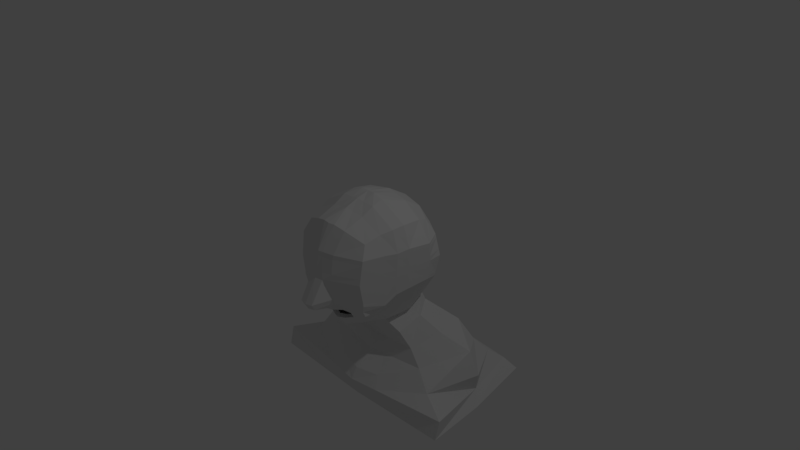 # Source: shanli.blend  (saved by Blender 2.78.0; exported with 4.5.12 LTS)
import bpy
from mathutils import Matrix  # noqa: F401  (used for matrix-valued properties, if any)

bpy.ops.wm.read_factory_settings(use_empty=True)
scene = bpy.context.scene
scene.name = 'Scene'

# ---- collections
col_collection_1 = bpy.data.collections.new('Collection 1'); scene.collection.children.link(col_collection_1)

# ---- materials (node trees are filled in below, after node groups)
mat_material = bpy.data.materials.new('Material')
mat_material.alpha_threshold = 0.0
mat_material.use_transparent_shadow = False
mat_material.roughness = 0.5
mat_material.line_color = (0.0, 0.0, 0.0, 1.0)

# ---- material node trees

# ---- world
world_world = bpy.data.worlds.new('World'); scene.world = world_world
world_world.color = (0.05088, 0.05088, 0.05088)
world_world.use_sun_shadow = False
world_world.sun_shadow_jitter_overblur = 0.0
world_world.cycles.sampling_method = 'MANUAL'

# ---- cameras
cam_camera = bpy.data.cameras.new('Camera')
cam_camera.clip_end = 100.0
cam_camera.lens = 35.0
cam_camera.sensor_width = 32.0
cam_camera.sensor_height = 18.0
cam_camera.ortho_scale = 7.314
cam_camera.dof.focus_distance = 0.0
cam_camera.dof.aperture_fstop = 128.0

# ---- lights
light_lamp = bpy.data.lights.new('Lamp', 'POINT')
light_lamp.transmission_factor = 0.0
light_lamp.cutoff_distance = 30.0
light_lamp.energy = 100.0
light_lamp.shadow_buffer_clip_start = 1.001
light_lamp.shadow_soft_size = 0.1
light_lamp.shadow_maximum_resolution = 0.006
light_lamp.use_absolute_resolution = True

# ---- meshes
me_cube = bpy.data.meshes.new('Cube')
me_cube.from_pydata([(0.0, 1.199e-07, -1.018), (0.3105, 0.0, -0.8504), (0.0, -0.4217, -0.8762), (0.1018, -0.4141, -0.8206), (0.0, 1.601, -1.841), (0.3264, 0.3264, -0.7639), (0.2982, -0.4007, -0.7285), (0.09097, 8.508e-08, -0.9834), (0.6126, -0.151, 0.6175), (0.0, -2.406e-07, 0.8949), (0.0, 0.3507, 0.8194), (0.4765, -0.1657, -0.6317), (0.0, -0.3507, 0.7787), (0.2553, -2.43e-07, 0.8538), (0.3264, 0.3264, 0.7639), (0.6896, -0.1632, -0.2426), (0.7161, -0.1632, 0.3406), (0.2576, -0.3264, 0.7248), (0.7276, -2.384e-07, 0.03788), (0.7542, 0.3507, 0.06928), (0.7439, -3.576e-07, 0.3588), (0.6483, -0.3507, 0.02038), (0.7117, -2.384e-07, -0.2181), (0.7313, 0.3264, -0.196), (0.7639, 0.3264, 0.3264), (0.6538, -0.3264, 0.3427), (0.657, -0.3263, -0.3472), (0.0, -0.8785, -0.002186), (0.1822, -0.8305, 0.008575), (0.0, -0.8194, 0.3507), (0.7036, -0.1753, 0.02064), (0.0, -1.009, -0.3936), (0.2082, -0.7836, -0.3254), (0.2217, -0.7639, 0.3445), (0.2655, -0.1632, 0.8157), (0.0, -0.1753, 0.8464), (0.3375, -0.1708, -0.7653), (0.0, -0.1797, -0.9432), (1.231, 0.7869, -1.86), (1.316, 0.7235, -1.572), (1.175, 0.7005, -1.258), (0.7888, 0.5521, -1.085), (0.5155, 0.4323, -0.8768), (1.5, -0.1935, -1.727), (1.091, -0.007388, -1.619), (0.0, 0.8785, 0.0), (0.3507, 0.8194, 0.0), (0.0, 0.8194, -0.3507), (0.8128, 0.1178, -1.428), (0.0, 0.8194, 0.3507), (0.3264, 0.7639, 0.3264), (0.3264, 0.7639, -0.3264), (0.6174, 0.1556, -1.225), (0.4878, 0.07781, -1.0), (0.4441, 0.3023, -0.7455), (0.4684, 0.0, -0.6684), (0.5113, -0.3454, -0.5508), (0.3021, 0.612, -0.599), (0.0, 0.6563, -0.6432), (0.0, -0.3565, -1.782), (0.599, 0.599, -0.3021), (0.6432, 0.6432, 0.0), (0.599, 0.599, 0.3021), (0.0, -0.2658, -1.635), (0.5704, -0.6037, -0.2899), (0.5536, -0.6432, 0.008151), (0.5664, -0.599, 0.3347), (0.0, 0.01266, -1.452), (0.0, 0.1549, -1.29), (0.0, 0.07781, -1.097), (1.134, 1.459, -1.728), (1.01, 1.259, -1.567), (0.9316, 1.045, -1.326), (0.7629, 0.9036, -1.018), (0.343, 0.6898, -0.8046), (0.0, 0.7341, -0.8489), (0.599, 0.3021, 0.599), (0.6432, -3.576e-07, 0.6432), (0.5501, -0.3021, 0.5786), (0.3021, 0.599, 0.599), (0.0, 0.6432, 0.6432), (0.0, 0.8119, -1.055), (0.249, -0.599, 0.6219), (0.0, -0.6432, 0.6633), (0.0, 1.023, -1.371), (0.0, 1.443, -1.599), (0.0, 1.734, -2.014), (1.285, 1.566, -1.881), (0.5093, 0.5093, -0.5093), (0.5474, -0.5551, -0.4622), (0.0, 0.8742, -2.054), (1.387, 0.6427, -2.01), (0.5093, 0.5093, 0.5093), (0.5093, -0.5093, 0.5093), (1.494, -0.2601, -1.986), (0.0, -0.2653, -2.045), (0.1011, 0.3432, 0.8022), (0.1045, -0.1769, -0.8881), (0.1046, -0.1716, 0.8296), (0.1086, -2.432e-07, 0.8956), (0.09856, -0.3432, 0.7527), (0.1102, -0.8602, -0.005896), (0.1011, -0.9899, -0.3816), (0.06776, -0.8022, 0.3478), (0.1062, 0.7204, -0.8352), (0.2316, 0.04521, -1.446), (0.1748, 0.1551, -1.272), (0.1334, 0.07781, -1.129), (0.3129, 1.386, -1.589), (0.2885, 1.03, -1.357), (0.3513, 1.557, -1.806), (0.4153, -0.306, -1.769), (0.3377, -0.1858, -1.63), (0.2363, 0.8403, -1.043), (0.1086, 0.8602, 0.0), (0.1011, 0.8022, 0.3432), (0.1011, 0.8022, -0.3432), (0.09355, 0.6426, -0.6295), (0.09355, 0.6295, 0.6295), (0.398, 1.682, -1.973), (0.09355, -0.6295, 0.6649), (0.4297, 0.8025, -2.04), (0.4627, -0.2637, -2.027), (0.732, -2.704e-07, 0.1241), (0.7568, 0.3442, 0.1383), (0.6498, -0.3442, 0.1069), (0.0, -0.8626, 0.09312), (0.2271, -0.8045, 0.09346), (0.707, -0.1721, 0.1065), (0.3442, 0.8045, 0.08763), (0.0, 0.8626, 0.09415), (0.6313, 0.6313, 0.0811), (0.557, -0.6313, 0.09582), (0.1066, 0.8446, 0.09213), (0.09005, -0.8446, 0.08989), (0.7411, -3.369e-07, 0.3031), (0.7622, 0.3306, 0.2817), (0.6528, -0.3306, 0.2867), (0.0, -0.8297, 0.2898), (0.2141, -0.7735, 0.2845), (0.3306, 0.7735, 0.2697), (0.0, 0.8297, 0.2898), (0.6066, 0.6066, 0.2496), (0.5641, -0.6066, 0.278), (0.06535, -0.8123, 0.2872), (0.7139, -0.1653, 0.285), (0.1024, 0.8123, 0.2836), (0.5398, 0.3103, -0.5623), (0.5495, -7.947e-08, -0.5183), (0.5584, -0.3204, -0.4373), (0.1968, -0.677, -0.4081), (0.5474, -0.1564, -0.4995), (0.0, -0.7637, -0.4553), (0.0, 0.7107, -0.5457), (0.3102, 0.6626, -0.5081), (0.5392, 0.5392, -0.4402), (0.5462, -0.5925, -0.3833), (0.09606, 0.6958, -0.5341), (0.102, -0.7488, -0.4454), (0.7347, 0.33, -0.1561), (0.7141, -2.384e-07, -0.1796), (0.656, -0.3293, -0.2926), (0.2252, -0.7911, -0.2564), (0.0, -1.052, -0.3102), (0.6914, -0.1651, -0.201), (0.0, 0.8283, -0.298), (0.33, 0.7722, -0.2773), (0.6056, 0.6056, -0.2567), (0.5679, -0.6056, -0.245), (0.1022, 0.811, -0.2916), (0.1025, -1.034, -0.3021), (0.2133, -0.6337, -0.4777), (0.1021, -0.5326, -0.6892), (0.0, -0.5623, -0.7051), (0.3223, -0.598, -0.4906), (0.0, -0.718, -0.5135), (0.1022, -0.7083, -0.4922), (0.26, -0.5059, -0.6195), (0.1011, -0.4794, -0.6561), (0.0, -0.5091, -0.672), (0.305, -0.518, -0.4779), (0.259, -0.4526, -0.5864), (0.2133, -0.6337, -0.4777), (0.3223, -0.598, -0.4906), (0.0, -0.718, -0.5135), (0.1022, -0.7083, -0.4922), (0.3214, -0.5448, -0.4575), (0.2133, -0.6337, -0.4777), (0.3223, -0.598, -0.4906), (0.0, -0.718, -0.5135), (0.1022, -0.7083, -0.4922), (0.197, -0.5583, -0.4657), (0.0, -0.6276, -0.4991), (0.07937, -0.6026, -0.4754)], [], [(70, 38, 91, 87), (1, 5, 54, 55), (110, 70, 87, 119), (5, 57, 88, 54), (97, 36, 6, 3), (3, 6, 177, 172), (36, 11, 56, 6), (6, 56, 89, 174, 177), (52, 106, 105, 48), (53, 107, 106, 52), (58, 117, 104, 75), (84, 109, 108, 85), (44, 112, 111, 43), (1, 7, 107, 53), (81, 113, 109, 84), (48, 105, 112, 44), (99, 13, 14, 96), (96, 14, 79, 118), (13, 77, 76, 14), (14, 76, 92, 79), (141, 49, 115, 146), (165, 169, 116, 47), (153, 157, 117, 58), (43, 111, 122, 94), (75, 104, 113, 81), (90, 86, 119, 121), (49, 80, 118, 115), (95, 90, 121, 122), (98, 100, 17, 34), (34, 17, 78, 8), (100, 120, 82, 17), (17, 82, 93, 78), (160, 22, 23, 159), (159, 23, 60, 167), (148, 55, 54, 147), (147, 54, 88, 155), (135, 136, 24, 20), (20, 24, 76, 77), (136, 142, 62, 24), (24, 62, 92, 76), (145, 16, 25, 137), (137, 25, 66, 143), (16, 8, 78, 25), (25, 78, 93, 66), (164, 161, 26, 15), (151, 149, 56, 11), (161, 168, 64, 26), (149, 156, 89, 56), (170, 102, 32, 162), (162, 32, 64, 168), (158, 176, 171, 150), (150, 171, 174, 89, 156), (144, 139, 33, 103), (103, 33, 82, 120), (139, 143, 66, 33), (33, 66, 93, 82), (1, 55, 11, 36), (13, 34, 8, 77), (135, 20, 16, 145), (20, 77, 8, 16), (7, 1, 36, 97), (160, 164, 15, 22), (99, 98, 34, 13), (148, 151, 11, 55), (72, 40, 39, 71), (108, 71, 70, 110), (112, 63, 59, 111), (106, 68, 67, 105), (71, 39, 38, 70), (113, 73, 72, 109), (57, 5, 42, 74), (107, 69, 68, 106), (73, 41, 40, 72), (117, 57, 74, 104), (109, 72, 71, 108), (7, 0, 69, 107), (74, 42, 41, 73), (105, 67, 63, 112), (104, 74, 73, 113), (39, 44, 43, 38), (146, 115, 50, 140), (140, 50, 62, 142), (115, 118, 79, 50), (50, 79, 92, 62), (169, 166, 51, 116), (157, 154, 57, 117), (166, 167, 60, 51), (154, 155, 88, 57), (41, 52, 48, 40), (5, 1, 53, 42), (111, 59, 95, 122), (38, 43, 94, 91), (40, 48, 44, 39), (121, 119, 87, 91), (42, 53, 52, 41), (122, 121, 91, 94), (85, 108, 110, 4), (9, 35, 98, 99), (0, 7, 97, 37), (29, 103, 120, 83), (138, 144, 103, 29), (152, 175, 176, 158), (163, 31, 102, 170), (12, 83, 120, 100), (35, 12, 100, 98), (10, 96, 118, 80), (9, 99, 96, 10), (2, 3, 172, 173), (37, 97, 3, 2), (4, 110, 119, 86), (27, 101, 134, 126), (46, 129, 131, 61), (114, 133, 129, 46), (18, 123, 128, 30), (28, 65, 132, 127), (101, 28, 127, 134), (21, 125, 132, 65), (30, 128, 125, 21), (19, 61, 131, 124), (18, 19, 124, 123), (45, 130, 133, 114), (126, 134, 144, 138), (129, 140, 142, 131), (133, 146, 140, 129), (123, 135, 145, 128), (127, 132, 143, 139), (134, 127, 139, 144), (125, 137, 143, 132), (128, 145, 137, 125), (124, 131, 142, 136), (123, 124, 136, 135), (130, 141, 146, 133), (31, 152, 158, 102), (51, 60, 155, 154), (116, 51, 154, 157), (22, 15, 151, 148), (32, 150, 156, 64), (102, 158, 150, 32), (26, 64, 156, 149), (15, 26, 149, 151), (23, 147, 155, 60), (22, 148, 147, 23), (47, 116, 157, 153), (27, 163, 170, 101), (46, 61, 167, 166), (114, 46, 166, 169), (18, 30, 164, 160), (28, 162, 168, 65), (101, 170, 162, 28), (21, 65, 168, 161), (30, 21, 161, 164), (19, 159, 167, 61), (18, 160, 159, 19), (45, 114, 169, 165), (177, 174, 180, 181), (172, 177, 181, 178), (173, 172, 178, 179), (180, 174, 183, 186), (174, 171, 182, 183), (171, 176, 185, 182), (176, 175, 184, 185), (183, 182, 187, 188), (185, 184, 189, 190), (182, 185, 190, 187), (188, 187, 191, 180), (190, 189, 192, 193), (187, 190, 193, 191)])
me_cube.materials.append(mat_material)
me_cube.use_remesh_preserve_volume = False
me_cube.use_remesh_preserve_attributes = False
me_cube.use_mirror_vertex_groups = False
me_cube.update()

# ---- objects
ob_cube = bpy.data.objects.new('Cube', me_cube)
ob_lamp = bpy.data.objects.new('Lamp', light_lamp)
ob_camera = bpy.data.objects.new('Camera', cam_camera)

# ---- transforms, parenting, visibility, modifiers, constraints
ob_cube.location = (0.0, 0.0, 0.0)
ob_cube.lock_rotations_4d = False
ob_cube.empty_display_type = 'ARROWS'
ob_cube.lineart.crease_threshold = 0.0
_m = ob_cube.modifiers.new('Mirror', 'MIRROR')
_m.use_clip = True
ob_lamp.location = (4.076, 1.005, 5.904)
ob_lamp.rotation_euler = (0.6503, 0.05522, 1.866)
ob_lamp.lock_rotations_4d = False
ob_lamp.empty_display_type = 'ARROWS'
ob_lamp.color = (0.0, 0.0, 0.0, 0.0)
ob_lamp.lineart.crease_threshold = 0.0
ob_camera.location = (7.481, -6.508, 5.344)
ob_camera.rotation_euler = (1.109, 0.0, 0.8149)
ob_camera.lock_rotations_4d = False
ob_camera.empty_display_type = 'ARROWS'
ob_camera.color = (0.0, 0.0, 0.0, 0.0)
ob_camera.display_type = 'WIRE'
ob_camera.lineart.crease_threshold = 0.0

# ---- collection membership
col_collection_1.objects.link(ob_cube)
col_collection_1.objects.link(ob_lamp)
col_collection_1.objects.link(ob_camera)

# ---- scene / render settings (as saved in the file)
scene.camera = ob_camera
scene.frame_start = 1; scene.frame_end = 250; scene.frame_set(1)
scene.render.engine = 'BLENDER_EEVEE_NEXT'
scene.render.resolution_percentage = 50
scene.render.dither_intensity = 0.0
scene.cycles.use_denoising = False
scene.cycles.samples = 128
scene.cycles.sampling_pattern = 'TABULATED_SOBOL'
scene.cycles.light_sampling_threshold = 0.0
scene.cycles.use_adaptive_sampling = False
scene.cycles.use_light_tree = False
scene.cycles.blur_glossy = 0.0
scene.cycles.sample_clamp_indirect = 0.0
scene.view_settings.view_transform = 'Standard'
bpy.context.view_layer.update()
